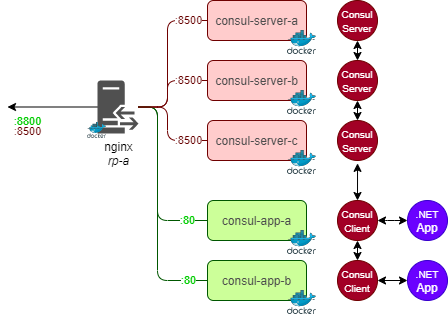

The diagram above was exported from draw.io. Its source (the exported page's mxGraphModel, read from the mxfile embedded in the PNG):
<mxGraphModel dx="485" dy="216" grid="1" gridSize="10" guides="1" tooltips="1" connect="1" arrows="1" fold="1" page="1" pageScale="1" pageWidth="827" pageHeight="1169" background="#ffffff" math="0" shadow="0">
  <root>
    <mxCell id="0" />
    <mxCell id="1" parent="0" />
    <mxCell id="3" style="edgeStyle=none;html=1;" edge="1" parent="1" source="2">
      <mxGeometry relative="1" as="geometry">
        <mxPoint x="200" y="306.5" as="targetPoint" />
      </mxGeometry>
    </mxCell>
    <mxCell id="4" value="&lt;font color=&quot;#00cc00&quot;&gt;:8800&lt;/font&gt;" style="edgeLabel;html=1;align=center;verticalAlign=middle;resizable=0;points=[];labelBackgroundColor=#FFFFFF;" vertex="1" connectable="0" parent="3">
      <mxGeometry x="0.7217" y="-1" relative="1" as="geometry">
        <mxPoint x="7" y="15" as="offset" />
      </mxGeometry>
    </mxCell>
    <mxCell id="16" value=":8500" style="edgeLabel;html=1;align=center;verticalAlign=middle;resizable=0;points=[];fontColor=#660000;labelBackgroundColor=#FFFFFF;" vertex="1" connectable="0" parent="3">
      <mxGeometry x="0.3492" relative="1" as="geometry">
        <mxPoint x="-9" y="24" as="offset" />
      </mxGeometry>
    </mxCell>
    <mxCell id="12" style="edgeStyle=orthogonalEdgeStyle;html=1;startArrow=none;startFill=0;endArrow=none;endFill=0;fillColor=#a20025;strokeColor=#6F0000;" edge="1" parent="1" source="2" target="7">
      <mxGeometry relative="1" as="geometry">
        <Array as="points">
          <mxPoint x="360" y="307" />
          <mxPoint x="360" y="220" />
        </Array>
      </mxGeometry>
    </mxCell>
    <mxCell id="17" value=":8500" style="edgeLabel;html=1;align=center;verticalAlign=middle;resizable=0;points=[];fontColor=#660000;labelBackgroundColor=#FFFFFF;" vertex="1" connectable="0" parent="12">
      <mxGeometry x="0.645" y="-1" relative="1" as="geometry">
        <mxPoint x="8" y="-1" as="offset" />
      </mxGeometry>
    </mxCell>
    <mxCell id="27" style="edgeStyle=orthogonalEdgeStyle;html=1;fontColor=#4D4D4D;startArrow=none;startFill=0;endArrow=none;endFill=0;fillColor=#008a00;strokeColor=#005700;" edge="1" parent="1" source="2" target="23">
      <mxGeometry relative="1" as="geometry">
        <Array as="points">
          <mxPoint x="350" y="307" />
          <mxPoint x="350" y="420" />
        </Array>
      </mxGeometry>
    </mxCell>
    <mxCell id="29" value=":80" style="edgeLabel;html=1;align=center;verticalAlign=middle;resizable=0;points=[];fontColor=#00CC00;labelBackgroundColor=#FFFFFF;" vertex="1" connectable="0" parent="27">
      <mxGeometry x="0.8523" y="1" relative="1" as="geometry">
        <mxPoint x="-7" y="1" as="offset" />
      </mxGeometry>
    </mxCell>
    <mxCell id="28" style="edgeStyle=orthogonalEdgeStyle;html=1;fontColor=#4D4D4D;startArrow=none;startFill=0;endArrow=none;endFill=0;fillColor=#008a00;strokeColor=#005700;" edge="1" parent="1" source="2" target="25">
      <mxGeometry relative="1" as="geometry">
        <Array as="points">
          <mxPoint x="350" y="307" />
          <mxPoint x="350" y="480" />
        </Array>
      </mxGeometry>
    </mxCell>
    <mxCell id="30" value=":80" style="edgeLabel;html=1;align=center;verticalAlign=middle;resizable=0;points=[];fontColor=#00CC00;labelBackgroundColor=#FFFFFF;" vertex="1" connectable="0" parent="28">
      <mxGeometry x="0.8459" y="2" relative="1" as="geometry">
        <mxPoint y="2" as="offset" />
      </mxGeometry>
    </mxCell>
    <mxCell id="2" value="nginx&lt;br&gt;&lt;i&gt;rp-a&lt;/i&gt;" style="pointerEvents=1;shadow=0;dashed=0;html=1;strokeColor=none;fillColor=#505050;labelPosition=center;verticalLabelPosition=bottom;verticalAlign=top;outlineConnect=0;align=center;shape=mxgraph.office.servers.reverse_proxy;fontColor=#000000;" vertex="1" parent="1">
      <mxGeometry x="290" y="280" width="41" height="53" as="geometry" />
    </mxCell>
    <mxCell id="7" value="consul-server-a" style="rounded=1;whiteSpace=wrap;html=1;strokeColor=#6F0000;fillColor=#FFCCCC;fontColor=#4D4D4D;" vertex="1" parent="1">
      <mxGeometry x="400" y="200" width="99" height="40" as="geometry" />
    </mxCell>
    <mxCell id="6" value="" style="aspect=fixed;html=1;points=[];align=center;image;fontSize=12;image=img/lib/mscae/Docker.svg;" vertex="1" parent="1">
      <mxGeometry x="480" y="230" width="29" height="23.78" as="geometry" />
    </mxCell>
    <mxCell id="8" value="consul-server-b" style="rounded=1;whiteSpace=wrap;html=1;strokeColor=#6F0000;fillColor=#FFCCCC;fontColor=#4D4D4D;" vertex="1" parent="1">
      <mxGeometry x="400" y="260" width="99" height="40" as="geometry" />
    </mxCell>
    <mxCell id="9" value="" style="aspect=fixed;html=1;points=[];align=center;image;fontSize=12;image=img/lib/mscae/Docker.svg;" vertex="1" parent="1">
      <mxGeometry x="480" y="290" width="29" height="23.78" as="geometry" />
    </mxCell>
    <mxCell id="10" value="consul-server-c" style="rounded=1;whiteSpace=wrap;html=1;strokeColor=#6F0000;fillColor=#FFCCCC;fontColor=#4D4D4D;" vertex="1" parent="1">
      <mxGeometry x="400" y="320" width="99" height="40" as="geometry" />
    </mxCell>
    <mxCell id="11" value="" style="aspect=fixed;html=1;points=[];align=center;image;fontSize=12;image=img/lib/mscae/Docker.svg;" vertex="1" parent="1">
      <mxGeometry x="480" y="350" width="29" height="23.78" as="geometry" />
    </mxCell>
    <mxCell id="13" style="edgeStyle=orthogonalEdgeStyle;html=1;startArrow=none;startFill=0;endArrow=none;endFill=0;fillColor=#a20025;strokeColor=#6F0000;" edge="1" parent="1" source="2" target="8">
      <mxGeometry relative="1" as="geometry">
        <mxPoint x="340.9999999999999" y="316.5238095238095" as="sourcePoint" />
        <mxPoint x="410.0000000000001" y="230" as="targetPoint" />
        <Array as="points">
          <mxPoint x="360" y="307" />
          <mxPoint x="360" y="280" />
        </Array>
      </mxGeometry>
    </mxCell>
    <mxCell id="21" value=":8500" style="edgeLabel;html=1;align=center;verticalAlign=middle;resizable=0;points=[];fontColor=#660000;labelBackgroundColor=#FFFFFF;" vertex="1" connectable="0" parent="13">
      <mxGeometry x="0.422" y="3" relative="1" as="geometry">
        <mxPoint x="8" y="3" as="offset" />
      </mxGeometry>
    </mxCell>
    <mxCell id="14" style="edgeStyle=orthogonalEdgeStyle;html=1;startArrow=none;startFill=0;endArrow=none;endFill=0;fillColor=#a20025;strokeColor=#6F0000;" edge="1" parent="1" source="2" target="10">
      <mxGeometry relative="1" as="geometry">
        <mxPoint x="340.9999999999999" y="316.5238095238095" as="sourcePoint" />
        <mxPoint x="410.0000000000001" y="290" as="targetPoint" />
        <Array as="points">
          <mxPoint x="360" y="307" />
          <mxPoint x="360" y="340" />
        </Array>
      </mxGeometry>
    </mxCell>
    <mxCell id="22" value=":8500" style="edgeLabel;html=1;align=center;verticalAlign=middle;resizable=0;points=[];fontColor=#660000;labelBackgroundColor=#FFFFFF;" vertex="1" connectable="0" parent="14">
      <mxGeometry x="0.7346" y="-1" relative="1" as="geometry">
        <mxPoint x="-6" y="-1" as="offset" />
      </mxGeometry>
    </mxCell>
    <mxCell id="23" value="consul-app-a" style="rounded=1;whiteSpace=wrap;html=1;strokeColor=#005700;fillColor=#CCFF99;fontColor=#4D4D4D;" vertex="1" parent="1">
      <mxGeometry x="400" y="400" width="99" height="40" as="geometry" />
    </mxCell>
    <mxCell id="24" value="" style="aspect=fixed;html=1;points=[];align=center;image;fontSize=12;image=img/lib/mscae/Docker.svg;" vertex="1" parent="1">
      <mxGeometry x="480" y="430" width="29" height="23.78" as="geometry" />
    </mxCell>
    <mxCell id="25" value="consul-app-b" style="rounded=1;whiteSpace=wrap;html=1;strokeColor=#005700;fillColor=#CCFF99;fontColor=#4D4D4D;" vertex="1" parent="1">
      <mxGeometry x="400" y="460" width="99" height="40" as="geometry" />
    </mxCell>
    <mxCell id="26" value="" style="aspect=fixed;html=1;points=[];align=center;image;fontSize=12;image=img/lib/mscae/Docker.svg;" vertex="1" parent="1">
      <mxGeometry x="480" y="490" width="29" height="23.78" as="geometry" />
    </mxCell>
    <mxCell id="31" value="" style="aspect=fixed;html=1;points=[];align=center;image;fontSize=12;image=img/lib/mscae/Docker.svg;" vertex="1" parent="1">
      <mxGeometry x="280" y="321.98" width="19" height="15.58" as="geometry" />
    </mxCell>
    <mxCell id="32" value="&lt;font style=&quot;font-size: 10px&quot;&gt;Consul&lt;br&gt;Server&lt;/font&gt;" style="ellipse;whiteSpace=wrap;html=1;aspect=fixed;fontColor=#ffffff;fillColor=#a20025;strokeColor=#6F0000;" vertex="1" parent="1">
      <mxGeometry x="530" y="200" width="40" height="40" as="geometry" />
    </mxCell>
    <mxCell id="46" style="edgeStyle=orthogonalEdgeStyle;html=1;fontColor=#00CC00;startArrow=classic;startFill=1;endArrow=classic;endFill=1;strokeColor=#000000;" edge="1" parent="1" source="33" target="34">
      <mxGeometry relative="1" as="geometry" />
    </mxCell>
    <mxCell id="47" style="edgeStyle=orthogonalEdgeStyle;html=1;fontColor=#00CC00;startArrow=classic;startFill=1;endArrow=classic;endFill=1;strokeColor=#000000;" edge="1" parent="1" source="33" target="32">
      <mxGeometry relative="1" as="geometry" />
    </mxCell>
    <mxCell id="33" value="&lt;font style=&quot;font-size: 10px&quot;&gt;Consul&lt;br&gt;Server&lt;/font&gt;" style="ellipse;whiteSpace=wrap;html=1;aspect=fixed;fontColor=#ffffff;fillColor=#a20025;strokeColor=#6F0000;" vertex="1" parent="1">
      <mxGeometry x="530" y="260" width="40" height="40" as="geometry" />
    </mxCell>
    <mxCell id="34" value="&lt;font style=&quot;font-size: 10px&quot;&gt;Consul&lt;br&gt;Server&lt;/font&gt;" style="ellipse;whiteSpace=wrap;html=1;aspect=fixed;fontColor=#ffffff;fillColor=#a20025;strokeColor=#6F0000;" vertex="1" parent="1">
      <mxGeometry x="530" y="320" width="40" height="40" as="geometry" />
    </mxCell>
    <mxCell id="44" style="edgeStyle=orthogonalEdgeStyle;html=1;entryX=0.501;entryY=1.072;entryDx=0;entryDy=0;entryPerimeter=0;fontColor=#00CC00;startArrow=classic;startFill=1;endArrow=classic;endFill=1;strokeColor=#000000;" edge="1" parent="1" source="35" target="34">
      <mxGeometry relative="1" as="geometry" />
    </mxCell>
    <mxCell id="35" value="&lt;font style=&quot;font-size: 10px&quot;&gt;Consul&lt;br&gt;Client&lt;/font&gt;" style="ellipse;whiteSpace=wrap;html=1;aspect=fixed;fontColor=#ffffff;fillColor=#a20025;strokeColor=#6F0000;" vertex="1" parent="1">
      <mxGeometry x="530" y="400" width="40" height="40" as="geometry" />
    </mxCell>
    <mxCell id="45" style="edgeStyle=orthogonalEdgeStyle;html=1;fontColor=#00CC00;startArrow=classic;startFill=1;endArrow=classic;endFill=1;strokeColor=#000000;" edge="1" parent="1" source="36" target="35">
      <mxGeometry relative="1" as="geometry" />
    </mxCell>
    <mxCell id="36" value="&lt;font style=&quot;font-size: 10px&quot;&gt;Consul&lt;br&gt;Client&lt;/font&gt;" style="ellipse;whiteSpace=wrap;html=1;aspect=fixed;fontColor=#ffffff;fillColor=#a20025;strokeColor=#6F0000;" vertex="1" parent="1">
      <mxGeometry x="530" y="460" width="40" height="40" as="geometry" />
    </mxCell>
    <mxCell id="40" style="edgeStyle=orthogonalEdgeStyle;html=1;fontColor=#00CC00;startArrow=classic;startFill=1;endArrow=classic;endFill=1;strokeColor=#000000;" edge="1" parent="1" source="37" target="35">
      <mxGeometry relative="1" as="geometry">
        <Array as="points">
          <mxPoint x="580" y="420" />
          <mxPoint x="580" y="420" />
        </Array>
      </mxGeometry>
    </mxCell>
    <mxCell id="37" value="&lt;span style=&quot;font-size: 10px&quot;&gt;.NET&lt;br&gt;&lt;/span&gt;App" style="ellipse;whiteSpace=wrap;html=1;aspect=fixed;fontColor=#ffffff;fillColor=#6a00ff;strokeColor=#3700CC;" vertex="1" parent="1">
      <mxGeometry x="600" y="400" width="40" height="40" as="geometry" />
    </mxCell>
    <mxCell id="43" style="edgeStyle=orthogonalEdgeStyle;html=1;fontColor=#00CC00;startArrow=classic;startFill=1;endArrow=classic;endFill=1;strokeColor=#000000;" edge="1" parent="1" source="39" target="36">
      <mxGeometry relative="1" as="geometry" />
    </mxCell>
    <mxCell id="39" value="&lt;span style=&quot;font-size: 10px&quot;&gt;.NET&lt;br&gt;&lt;/span&gt;App" style="ellipse;whiteSpace=wrap;html=1;aspect=fixed;fontColor=#ffffff;fillColor=#6a00ff;strokeColor=#3700CC;" vertex="1" parent="1">
      <mxGeometry x="600" y="460" width="40" height="40" as="geometry" />
    </mxCell>
  </root>
</mxGraphModel>